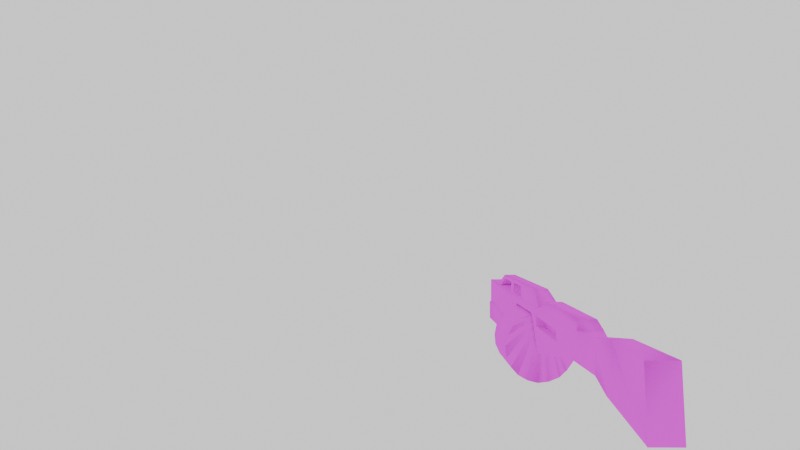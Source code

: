 # Source: qcde_q2_sg.blend  (saved by Blender 3.4.6; exported with 4.5.12 LTS)
import bpy
from mathutils import Matrix  # noqa: F401  (used for matrix-valued properties, if any)

bpy.ops.wm.read_factory_settings(use_empty=True)
scene = bpy.context.scene
scene.name = 'Scene'

# ---- collections
col_collection = bpy.data.collections.new('Collection'); scene.collection.children.link(col_collection)

# ---- images (referenced by path relative to the original .blend; pixels are not part of the script)
import os
ASSET_DIR = os.environ.get("B2B_ASSET_DIR", "")  # directory of the original .blend (textures are referenced by path, not embedded)
HERE = os.path.dirname(os.path.abspath(__file__))  # packed textures are extracted next to this script under _unpacked/

def load_image(name, relpath, width, height, colorspace="sRGB"):
    """Load a texture the original file referenced (path relative to the .blend, or extracted next to this script)."""
    p = next((c for c in (os.path.join(HERE, relpath), os.path.join(ASSET_DIR, relpath)) if relpath and os.path.exists(c)), "")
    if p:
        img = bpy.data.images.load(p, check_existing=True)
        img.name = name
    else:  # same state as the original file: an image datablock whose file is absent (Cycles renders it pink)
        img = bpy.data.images.new(name, width, height)
        img.source = "FILE"
        img.filepath = "//" + (relpath or name)
    img.colorspace_settings.name = colorspace
    return img
img_skin_png_003 = load_image('skin.png.003', 'skin.png', 1024, 1024, 'sRGB')

# ---- materials (node trees are filled in below, after node groups)
mat_skin_002 = bpy.data.materials.new('skin.002')
mat_skin_002.use_transparent_shadow = False
mat_skin_002.roughness = 1.0

# ---- material node trees
mat_skin_002.use_nodes = True; mat_skin_002.node_tree.nodes.clear()
_N = mat_skin_002.node_tree.nodes; _L = mat_skin_002.node_tree.links
n0 = _N.new('ShaderNodeBsdfPrincipled'); n0.name = 'Principled BSDF'; n0.location = (0, 300)
n0.distribution = 'GGX'
n0.subsurface_method = 'RANDOM_WALK_SKIN'
n0.inputs[2].default_value = 1.0
n0.inputs[3].default_value = 1.45
n0.inputs[13].default_value = 0.0
n0.inputs[27].default_value = (0.0, 0.0, 0.0, 1.0)
n0.inputs[28].default_value = 1.0
n1 = _N.new('ShaderNodeOutputMaterial'); n1.name = 'Material Output'; n1.location = (280, 300)
n2 = _N.new('ShaderNodeTexImage'); n2.name = 'Image Texture'; n2.location = (-480, 300)
n2.image = img_skin_png_003
_L.new(n2.outputs[0], n0.inputs[0])
_L.new(n0.outputs[0], n1.inputs[0])
n1.is_active_output = True

# ---- world
world_world = bpy.data.worlds.new('World'); scene.world = world_world
world_world.use_nodes = True; world_world.node_tree.nodes.clear()
_N = world_world.node_tree.nodes; _L = world_world.node_tree.links
n0 = _N.new('ShaderNodeOutputWorld'); n0.name = 'World Output'; n0.location = (300, 300)
n1 = _N.new('ShaderNodeBackground'); n1.name = 'Background'; n1.location = (10, 300)
n1.inputs[0].default_value = (1.0, 1.0, 1.0, 1.0)
_L.new(n1.outputs[0], n0.inputs[0])
n0.is_active_output = True
world_world.color = (0.05088, 0.05088, 0.05088)
world_world.use_sun_shadow = False
world_world.sun_shadow_jitter_overblur = 0.0

# ---- cameras
cam_camera_001 = bpy.data.cameras.new('Camera.001')
cam_camera_001.lens = 12.0

# ---- meshes
me_group_041 = bpy.data.meshes.new('Group.041')
me_group_041.from_pydata([(1.017, 1.664, 3.696), (-0.1473, -1.594, 3.814), (-0.2229, 1.682, 3.823), (2.089, 1.7, 3.251), (1.038, -1.574, 3.679), (2.058, -1.61, 3.249), (2.997, 1.668, 2.451), (3.017, -1.571, 2.434), (3.574, 1.704, 1.393), (3.599, -1.644, 1.399), (3.831, 1.615, 0.2395), (3.851, -1.623, 0.2227), (3.728, -1.679, -0.9968), (3.703, 1.669, -1.002), (3.205, 1.573, -2.088), (3.225, -1.665, -2.105), (2.436, 1.605, -2.952), (2.456, -1.633, -2.969), (1.349, 1.583, -3.557), (1.424, -1.693, -3.566), (0.212, 1.55, -3.851), (0.2321, -1.688, -3.868), (0.2168, -1.691, -3.87), (0.2348, 1.547, -3.851), (-1.002, -1.696, -3.708), (-0.9281, 1.58, -3.69), (-2.096, -1.636, -3.234), (-2.078, 1.602, -3.215), (-2.96, -1.668, -2.465), (-2.942, 1.57, -2.446), (-3.562, 1.666, -1.425), (-3.587, -1.682, -1.422), (-3.851, -1.626, -0.2252), (-3.833, 1.612, -0.2062), (-3.736, -1.647, 0.9719), (-3.711, 1.701, 0.9693), (-3.278, -1.574, 2.068), (-3.26, 1.665, 2.087), (-2.42, -1.613, 2.988), (-1.456, -1.577, 3.533), (-2.451, 1.697, 2.986), (-0.2207, 1.679, 3.822), (-0.2947, -1.597, 3.804), (-1.438, 1.661, 3.552)], [], [(1, 0, 2), (1, 4, 0), (0, 3, 2), (4, 3, 0), (5, 4, 1), (4, 5, 3), (5, 6, 3), (5, 7, 6), (7, 5, 1), (7, 8, 6), (7, 9, 8), (9, 7, 1), (9, 10, 8), (9, 11, 10), (11, 9, 1), (12, 11, 1), (11, 12, 13), (11, 13, 10), (12, 14, 13), (13, 14, 2), (10, 13, 2), (14, 16, 2), (12, 15, 14), (15, 16, 14), (15, 17, 16), (17, 18, 16), (16, 18, 2), (17, 19, 18), (18, 20, 2), (19, 20, 18), (19, 21, 20), (2, 20, 21), (21, 1, 2), (21, 19, 1), (19, 17, 1), (17, 15, 1), (15, 12, 1), (8, 10, 2), (6, 8, 2), (3, 6, 2), (37, 41, 35), (40, 41, 37), (35, 41, 33), (28, 42, 31), (26, 42, 28), (32, 30, 31), (31, 42, 32), (32, 42, 34), (24, 42, 26), (34, 33, 32), (34, 35, 33), (22, 42, 24), (34, 42, 36), (36, 35, 34), (22, 41, 42), (41, 22, 23), (36, 42, 38), (36, 37, 35), (38, 37, 36), (28, 27, 26), (26, 27, 25), (28, 29, 27), (38, 40, 37), (39, 40, 38), (38, 42, 39), (39, 43, 40), (31, 29, 28), (43, 41, 40), (29, 41, 27), (42, 43, 39), (42, 41, 43), (33, 41, 30), (24, 25, 23), (24, 23, 22), (25, 41, 23), (26, 25, 24), (27, 41, 25), (30, 41, 29), (31, 30, 29), (32, 33, 30)])
_uv = me_group_041.uv_layers.new(name='UVMap')
_uv.uv.foreach_set('vector', [0.3561, 0.5889, 0.4015, 0.5556, 0.4242, 0.5889, 0.3561, 0.5889, 0.3333, 0.5611, 0.4015, 0.5556, 0.4015, 0.5556, 0.3826, 0.5167, 0.4242, 0.5889, 0.3333, 0.5611, 0.3826, 0.5167, 0.4015, 0.5556, 0.8144, 0.5167, 0.8333, 0.5611, 0.8561, 0.5889, 0.3333, 0.5611, 0.3144, 0.5167, 0.3826, 0.5167, 0.3144, 0.5167, 0.375, 0.4667, 0.3826, 0.5167, 0.3144, 0.5167, 0.3068, 0.4667, 0.375, 0.4667, 0.8068, 0.4667, 0.8144, 0.5167, 0.8561, 0.5889, 0.3068, 0.4667, 0.375, 0.4111, 0.375, 0.4667, 0.3068, 0.4667, 0.3068, 0.4111, 0.375, 0.4111, 0.8068, 0.4111, 0.8068, 0.4667, 0.8561, 0.5889, 0.3068, 0.4111, 0.3826, 0.3611, 0.375, 0.4111, 0.3068, 0.4111, 0.3144, 0.3611, 0.3826, 0.3611, 0.8144, 0.3611, 0.8068, 0.4111, 0.8561, 0.5889, 0.8258, 0.3167, 0.8144, 0.3611, 0.8561, 0.5889, 0.3144, 0.3611, 0.3258, 0.3167, 0.3939, 0.3167, 0.3144, 0.3611, 0.3939, 0.3167, 0.3826, 0.3611, 0.3258, 0.3167, 0.4167, 0.2833, 0.3939, 0.3167, 0.3939, 0.3167, 0.4167, 0.2833, 0.4242, 0.5889, 0.3826, 0.3611, 0.3939, 0.3167, 0.4242, 0.5889, 0.4167, 0.2833, 0.4394, 0.2667, 0.4242, 0.5889, 0.3258, 0.3167, 0.3485, 0.2833, 0.4167, 0.2833, 0.3485, 0.2833, 0.4394, 0.2667, 0.4167, 0.2833, 0.3485, 0.2833, 0.3712, 0.2667, 0.4394, 0.2667, 0.3712, 0.2667, 0.4659, 0.2667, 0.4394, 0.2667, 0.4394, 0.2667, 0.4659, 0.2667, 0.4242, 0.5889, 0.3712, 0.2667, 0.3977, 0.2667, 0.4659, 0.2667, 0.4659, 0.2667, 0.4924, 0.2778, 0.4242, 0.5889, 0.8977, 0.2667, 0.9924, 0.2778, 0.9659, 0.2667, 0.8977, 0.2667, 0.9242, 0.2778, 0.9924, 0.2778, 0.9242, 0.5889, 0.9924, 0.2778, 0.9242, 0.2778, 0.9242, 0.2778, 0.8561, 0.5889, 0.9242, 0.5889, 0.9242, 0.2778, 0.8977, 0.2667, 0.8561, 0.5889, 0.8977, 0.2667, 0.8712, 0.2667, 0.8561, 0.5889, 0.8712, 0.2667, 0.8485, 0.2833, 0.8561, 0.5889, 0.8485, 0.2833, 0.8258, 0.3167, 0.8561, 0.5889, 0.375, 0.4111, 0.3826, 0.3611, 0.4242, 0.5889, 0.375, 0.4667, 0.375, 0.4111, 0.4242, 0.5889, 0.3826, 0.5167, 0.375, 0.4667, 0.4242, 0.5889, 0.375, 0.4667, 0.4242, 0.5889, 0.375, 0.4111, 0.3826, 0.5167, 0.4242, 0.5889, 0.375, 0.4667, 0.375, 0.4111, 0.4242, 0.5889, 0.3826, 0.3611, 0.8485, 0.2833, 0.8561, 0.5889, 0.8258, 0.3167, 0.8712, 0.2667, 0.8561, 0.5889, 0.8485, 0.2833, 0.3144, 0.3611, 0.3939, 0.3167, 0.3258, 0.3167, 0.8258, 0.3167, 0.8561, 0.5889, 0.8144, 0.3611, 0.8144, 0.3611, 0.8561, 0.5889, 0.8068, 0.4111, 0.8977, 0.2667, 0.8561, 0.5889, 0.8712, 0.2667, 0.3068, 0.4111, 0.3826, 0.3611, 0.3144, 0.3611, 0.3068, 0.4111, 0.375, 0.4111, 0.3826, 0.3611, 0.9242, 0.2778, 0.8561, 0.5889, 0.8977, 0.2667, 0.8068, 0.4111, 0.8561, 0.5889, 0.8068, 0.4667, 0.3068, 0.4667, 0.375, 0.4111, 0.3068, 0.4111, 0.9242, 0.2778, 0.9242, 0.5889, 0.8561, 0.5889, 0.9242, 0.5889, 0.9242, 0.2778, 0.9924, 0.2778, 0.8068, 0.4667, 0.8561, 0.5889, 0.8144, 0.5167, 0.3068, 0.4667, 0.375, 0.4667, 0.375, 0.4111, 0.3144, 0.5167, 0.375, 0.4667, 0.3068, 0.4667, 0.3485, 0.2833, 0.4394, 0.2667, 0.3712, 0.2667, 0.3712, 0.2667, 0.4394, 0.2667, 0.4659, 0.2667, 0.3485, 0.2833, 0.4167, 0.2833, 0.4394, 0.2667, 0.3144, 0.5167, 0.3826, 0.5167, 0.375, 0.4667, 0.3333, 0.5611, 0.3826, 0.5167, 0.3144, 0.5167, 0.8144, 0.5167, 0.8561, 0.5889, 0.8333, 0.5611, 0.3333, 0.5611, 0.4015, 0.5556, 0.3826, 0.5167, 0.3258, 0.3167, 0.4167, 0.2833, 0.3485, 0.2833, 0.4015, 0.5556, 0.4242, 0.5889, 0.3826, 0.5167, 0.4167, 0.2833, 0.4242, 0.5889, 0.4394, 0.2667, 0.3561, 0.5889, 0.4015, 0.5556, 0.3333, 0.5611, 0.3561, 0.5889, 0.4242, 0.5889, 0.4015, 0.5556, 0.3826, 0.3611, 0.4242, 0.5889, 0.3939, 0.3167, 0.8977, 0.2667, 0.9659, 0.2667, 0.9924, 0.2778, 0.8977, 0.2667, 0.9924, 0.2778, 0.9242, 0.2778, 0.4659, 0.2667, 0.4242, 0.5889, 0.4924, 0.2778, 0.3712, 0.2667, 0.4659, 0.2667, 0.3977, 0.2667, 0.4394, 0.2667, 0.4242, 0.5889, 0.4659, 0.2667, 0.3939, 0.3167, 0.4242, 0.5889, 0.4167, 0.2833, 0.3258, 0.3167, 0.3939, 0.3167, 0.4167, 0.2833, 0.3144, 0.3611, 0.3826, 0.3611, 0.3939, 0.3167])
me_group_041.materials.append(mat_skin_002)
me_group_041.update()
me_group_041.normals_split_custom_set([tuple(v) for v in zip(*[iter([0.08146, -0.8611, 0.5018, 0.1917, 0.2994, 0.9347, 0.06381, 0.9225, 0.3806, 0.08159, -0.8611, 0.5018, 0.2792, -0.302, 0.9115, 0.1917, 0.2994, 0.9347, 0.1918, 0.2994, 0.9347, 0.3967, 0.5445, 0.739, 0.005822, 0.994, 0.1089, 0.2792, -0.302, 0.9115, 0.4485, 0.2991, 0.8422, 0.1917, 0.2994, 0.9347, 0.4687, -0.5476, 0.6932, 0.2792, -0.302, 0.9115, 0.02774, -0.9704, 0.24, 0.2792, -0.302, 0.9115, 0.5282, -0.3035, 0.7931, 0.4485, 0.2991, 0.8422, 0.5281, -0.3035, 0.7931, 0.6979, 0.314, 0.6437, 0.4485, 0.2991, 0.8422, 0.5281, -0.3035, 0.7931, 0.7626, -0.3064, 0.5697, 0.6979, 0.314, 0.6437, 0.01144, -0.9999, 0.009057, 0.004296, -0.999, 0.04419, -0.1058, -0.9942, 0.02015, 0.7626, -0.3064, 0.5697, 0.8647, 0.3194, 0.3877, 0.6979, 0.314, 0.6436, 0.7626, -0.3064, 0.5697, 0.8984, -0.3042, 0.3168, 0.8647, 0.3194, 0.3877, 0.7903, -0.5476, 0.275, 0.6756, -0.5527, 0.488, 0.02774, -0.9704, 0.2399, 0.8983, -0.3042, 0.3169, 0.9409, 0.3191, 0.1138, 0.8647, 0.3195, 0.3876, 0.8984, -0.3042, 0.3169, 0.9504, -0.3106, 0.01567, 0.9409, 0.3191, 0.1138, 0.001412, -1.0, 0.009686, 0.01112, -0.9992, 0.03767, -0.1058, -0.9942, 0.02014, 0.4493, -0.893, -0.02689, 0.8322, -0.5545, 0.007305, 0.02776, -0.9704, 0.2399, 0.9504, -0.3106, 0.01566, 0.9071, -0.3116, -0.2831, 0.9292, 0.3208, -0.1834, 0.9504, -0.3106, 0.01569, 0.9292, 0.3208, -0.1834, 0.9409, 0.3191, 0.1138, 0.9494, 0.007081, -0.3139, 0.8216, 0.3221, -0.4704, 0.9292, 0.3208, -0.1834, -0.008422, 0.9999, -0.009578, -0.01464, 0.9995, -0.0269, -0.2231, 0.9747, -0.01281, 0.8225, 0.5637, 0.07605, 0.8064, 0.5636, -0.1789, 0.005819, 0.994, 0.1089, 0.7063, 0.5615, -0.431, 0.5559, 0.5604, -0.6139, -0.005526, 1.0, -0.001336, 0.9494, 0.007071, -0.3139, 0.8097, 0.008059, -0.5868, 0.8216, 0.3221, -0.4704, 0.8097, 0.008072, -0.5867, 0.6393, 0.3242, -0.6973, 0.8216, 0.3221, -0.4704, 0.8097, 0.008065, -0.5867, 0.5847, 0.009994, -0.8112, 0.6393, 0.3242, -0.6973, 0.5846, 0.01002, -0.8112, 0.4153, 0.01013, -0.9096, 0.6393, 0.3242, -0.6973, 0.01336, 0.9999, -0.00609, 0.2515, 0.7109, -0.6568, -0.005536, 1.0, -0.001339, 0.5847, 0.01002, -0.8112, 0.3347, 0.009799, -0.9423, 0.3321, 0.5612, -0.7582, 0.2514, 0.7109, -0.6568, -0.228, 0.4363, -0.8704, -0.1161, 0.9932, -0.007598, 0.3347, 0.009799, -0.9423, 0.2091, 0.4503, -0.8681, 0.3321, 0.5611, -0.7582, 0.3347, 0.009811, -0.9423, 0.2452, 0.006556, -0.9695, 0.209, 0.4503, -0.8681, -0.4807, 0.8737, -0.07546, -0.7162, 0.6959, -0.0525, -0.9985, -0.01441, -0.05276, -0.8889, -0.4563, -0.04155, -0.2176, -0.9756, -0.02909, -0.7326, 0.675, -0.08748, -0.7008, -0.7128, -0.0259, 0.01868, -0.9997, 0.0173, -0.1058, -0.9942, 0.02012, 0.01866, -0.9997, 0.0173, 0.005379, -1.0, 0.007804, 0.02775, -0.9704, 0.24, 0.005329, -1.0, 0.007787, -0.02882, -0.9996, -0.004423, -0.1058, -0.9942, 0.02012, -0.02884, -0.9996, -0.004437, 0.003502, -0.9998, 0.02048, -0.1058, -0.9942, 0.02013, -0.01981, 0.9996, -0.02171, -0.00712, 0.9996, -0.02674, -0.2231, 0.9747, -0.01281, 0.6152, 0.5606, 0.5544, 0.758, 0.5671, 0.3222, 0.005826, 0.994, 0.1089, 0.002108, 0.9992, 0.04073, -8.955e-05, 0.9999, -0.01052, -0.1161, 0.9932, -0.007597, -0.5559, 0.558, 0.6161, 0.0325, 0.9989, 0.03345, 0.4081, 0.6431, -0.648, -0.05127, 0.9986, 0.009899, 0.1409, 0.9889, -0.04673, 0.08022, 0.9909, -0.1081, -0.007922, 0.9971, -0.07505, 0.1751, 0.9825, 0.06325, 0.16, 0.9829, -0.09135, 0.01928, -0.9998, -0.001762, 0.004626, -0.9965, 0.08361, -0.006231, -0.9998, -0.0171, 0.06195, -0.9977, 0.02796, 0.001179, -0.9978, 0.06662, 0.03056, -0.9995, -0.007393, -0.9917, 0.02907, 0.1251, -0.9148, 0.3319, -0.2302, -0.8419, -0.1985, -0.5018, 0.3159, -0.9252, -0.2102, 0.16, -0.9843, 0.0741, -0.6723, -0.5368, 0.5097, 0.07471, -0.9969, -0.02402, 0.08503, -0.9951, 0.0506, -0.04151, -0.9991, -0.01294, -0.0571, -0.9983, -0.006639, 0.03729, -0.975, 0.2191, -0.03005, -0.998, 0.05576, -0.9075, -0.009604, 0.42, -0.9417, 0.3298, 0.06596, -0.9581, -0.1721, -0.2291, -0.941, -0.3246, 0.09542, -0.8936, 0.221, 0.3908, -0.9739, -0.03632, -0.224, -0.08751, -0.7265, -0.6816, -0.09104, -0.9952, 0.03488, 0.002143, -0.9999, -0.01348, 0.3105, -0.6941, -0.6494, 0.07634, -0.996, 0.046, -0.477, -0.5418, 0.6921, -0.7391, 0.01746, 0.6733, -0.8806, 0.3298, 0.3403, -0.9811, -0.1747, 0.08362, 0.9188, 0.3772, -0.1165, 0.68, 0.2109, 0.7023, 0.1762, 0.02076, 0.9841, 0.4543, -0.8198, 0.3487, 0.9987, -0.005838, 0.05007, 0.7543, -0.0003434, -0.6566, 0.1079, -0.9839, -0.1425, 0.1624, -0.9824, -0.09226, -0.05742, -0.9983, 0.01099, -0.8831, -0.3337, 0.3299, -0.7346, 0.2215, 0.6413, -0.9982, -0.02533, 0.05354, -0.4717, -0.007335, 0.8817, -0.6894, 0.3344, 0.6426, -0.8932, -0.1998, 0.4027, -0.6852, -0.08724, -0.7232, -0.6143, 0.338, -0.7131, -0.6474, -0.2093, -0.7328, -0.2776, -0.0329, -0.9601, -0.6403, 0.2334, -0.7318, -0.3502, 0.07957, -0.9333, -0.5914, -0.02536, -0.806, -0.8557, 0.1937, -0.4799, -0.3807, 0.001401, -0.9247, -0.7105, -0.3296, 0.6218, -0.4907, 0.2242, 0.842, -0.9234, -0.03586, 0.3821, -0.1951, 0.01272, 0.9807, -0.4854, 0.3105, 0.8173, -0.7151, -0.1949, 0.6714, 0.04843, -0.7874, -0.6146, -0.01457, -0.9947, 0.102, -0.3052, -0.3013, 0.9034, -0.455, -0.3156, 0.8327, -0.1875, 0.1674, 0.9679, -0.7379, -0.005284, 0.6749, -0.8716, -0.09173, -0.4816, -0.7946, 0.3336, -0.5072, -0.8398, -0.1926, -0.5076, -0.3751, 0.3001, 0.8771, -0.04364, 0.9803, 0.1928, 0.1348, 0.7674, -0.6269, -0.8074, 0.5563, 0.1967, -0.07193, 0.9971, 0.02626, 0.7328, 0.6068, -0.3078, 0.6676, 0.2972, 0.6826, -0.2361, 0.3103, 0.9208, -0.5071, -0.1714, 0.8447, 0.1834, -0.8076, 0.5606, 0.8173, -0.03338, 0.5752, -0.5123, -0.01662, 0.8587, -0.705, 0.5554, 0.441, 0.00907, 0.9962, 0.08665, 0.5717, 0.6447, -0.5074, -0.05475, -0.02368, -0.9982, -0.6538, 0.1662, -0.7381, 0.2877, -0.1488, -0.9461, -0.1607, -0.08203, -0.9836, 0.03306, 0.4237, -0.9052, -0.1314, 0.006556, -0.9913, -0.6776, 0.7341, -0.04513, -0.0631, 0.998, 0.008913, 0.8158, 0.4305, -0.3861, -0.4363, -0.07595, -0.8966, -0.2127, 0.5548, -0.8043, -0.399, -0.1677, -0.9015, 0.002805, 0.9993, -0.03857, 0.02427, 0.9997, -0.003996, 0.6882, 0.7073, -0.1616, 0.008539, 0.9961, -0.08824, 0.0385, 0.9931, 0.1109, 0.1246, 0.9921, -0.01742, -0.7955, -0.03204, -0.6051, -0.9409, 0.2522, -0.2261, -0.6401, -0.05103, -0.7666, -0.9225, -0.33, -0.2003, -0.973, 0.2003, 0.1146, -0.8523, -0.008076, -0.523])] * 3)])
me_group_003 = bpy.data.meshes.new('Group.003')
me_group_003.from_pydata([(0.4691, 0.9285, 3.119), (-0.9341, 0.9257, 3.129), (-1.34, 2.447, 1.589), (0.8733, 2.431, 1.579), (0.5264, -7.325, 3.14), (0.6103, -4.138, 2.736), (0.5888, -2.238, 2.718), (0.8693, -1.574, 1.533), (-1.032, -2.199, 2.72), (-1.062, -4.171, 2.753), (-1.344, -1.557, 1.544), (-0.8768, -7.328, 3.15), (-1.291, -4.248, 1.6), (-1.318, -3.566, 1.584), (-1.035, -4.865, 2.71), (0.8955, -3.583, 1.574), (0.9228, -4.265, 1.59), (0.6372, -4.832, 2.692), (0.6633, -6.841, 2.733), (-1.008, -6.874, 2.75), (0.9008, -7.807, 1.573), (-1.257, -7.828, 1.591), (0.9324, -8.611, 1.552), (-1.277, -8.704, 1.585), (-1.349, 1.891, -0.5762), (-1.389, 1.927, 0.5254), (-1.348, 0.9034, 0.5492), (-1.41, 8.255, 1.513), (-1.011, 8.037, 2.355), (-0.987, 3.375, 2.445), (-1.367, 5.456, 0.4825), (-1.384, 5.447, -0.6855), (-1.34, 2.447, 1.589), (0.2096, 0.8976, -3.77), (0.8656, 0.8868, 0.5387), (0.4478, 8.002, 2.353), (0.8041, 8.239, 1.502), (0.4718, 3.34, 2.443), (0.8177, 2.469, 1.571), (0.8462, 5.44, 0.472), (0.8247, 1.91, 0.5149), (0.8302, 5.442, -0.6369), (0.8087, 1.913, -0.594), (0.1724, 6.701, -1.629), (0.4729, 11.39, 2.156), (0.8459, 14.23, 2.128), (0.8209, 14.44, -2.781), (0.4839, 10.94, -2.065), (0.2723, 9.383, 1.457), (0.2782, 9.558, -1.412), (-0.8564, 9.586, -1.41), (-1.026, 10.91, -2.048), (-1.368, 14.24, 2.139), (-1.393, 14.46, -2.77), (-1.037, 11.35, 2.173), (-0.8067, 9.373, 1.466), (-0.6248, 1.726, 0.5616), (-0.6971, 1.742, -0.6729), (-0.6935, 5.734, -0.687), (-0.6767, 5.756, 0.5402), (0.07811, 5.775, 0.5317), (0.02358, 1.71, 0.5607), (0.006846, 1.688, -0.6664), (0.06138, 5.753, -0.6954), (-1.34, 2.447, 1.589), (0.9951, -11.52, 1.653), (-1.219, -11.5, 1.664), (-1.314, -2.676, 0.5403), (-1.348, 0.9034, 0.5492), (0.8656, 0.8868, 0.5387), (0.8177, 2.469, 1.571), (0.8992, -2.693, 0.5298), (0.8407, -2.769, -3.765), (1.003, -11.55, -1.666), (0.9789, -11.28, -2.583), (0.973, -10.19, -3.731)], [], [(2, 1, 0), (1, 4, 0), (2, 0, 3), (6, 3, 0), (0, 4, 5), (0, 5, 6), (3, 6, 7), (10, 7, 6), (6, 8, 10), (8, 6, 9), (9, 6, 5), (10, 2, 3), (10, 3, 7), (8, 2, 10), (5, 15, 9), (14, 11, 9), (9, 11, 8), (13, 12, 9), (12, 14, 9), (9, 15, 13), (15, 17, 16), (12, 15, 16), (5, 17, 15), (15, 12, 13), (17, 14, 12), (14, 17, 18), (4, 18, 17), (17, 5, 4), (17, 12, 16), (18, 19, 14), (19, 18, 21), (4, 22, 18), (20, 18, 22), (21, 18, 20), (11, 22, 4), (11, 23, 22), (20, 22, 23), (21, 23, 11), (21, 20, 23), (19, 21, 11), (11, 14, 19), (1, 11, 4), (11, 1, 8), (8, 1, 2), (26, 25, 24), (29, 28, 27), (27, 31, 30), (27, 30, 32), (30, 25, 32), (32, 29, 27), (32, 25, 26), (26, 24, 33), (26, 33, 34), (27, 28, 35), (27, 35, 36), (28, 29, 37), (28, 37, 35), (29, 32, 38), (29, 38, 37), (25, 30, 39), (25, 39, 40), (30, 31, 41), (30, 41, 39), (31, 24, 42), (31, 42, 41), (24, 25, 40), (24, 40, 42), (42, 40, 34), (36, 35, 37), (41, 43, 36), (39, 41, 36), (36, 37, 38), (38, 39, 36), (38, 40, 39), (34, 40, 38), (31, 43, 33), (33, 24, 31), (43, 41, 33), (41, 42, 33), (42, 34, 33), (43, 31, 27), (38, 32, 34), (34, 32, 26), (46, 45, 44), (47, 46, 44), (44, 48, 47), (49, 47, 48), (43, 49, 48), (43, 48, 36), (50, 49, 43), (51, 47, 49), (50, 51, 49), (52, 45, 46), (53, 52, 46), (54, 44, 45), (52, 54, 45), (55, 48, 44), (54, 55, 44), (27, 36, 48), (55, 27, 48), (54, 52, 53), (51, 55, 54), (51, 54, 53), (55, 51, 50), (55, 50, 43), (27, 55, 43), (53, 46, 47), (47, 51, 53), (58, 57, 56), (57, 61, 56), (58, 56, 59), (56, 60, 59), (56, 61, 60), (57, 62, 61), (63, 61, 62), (63, 60, 61), (58, 63, 62), (59, 60, 63), (59, 63, 58), (58, 62, 57), (64, 66, 65), (64, 65, 70), (67, 66, 64), (64, 68, 67), (69, 68, 64), (64, 70, 69), (71, 69, 70), (70, 65, 71), (67, 71, 72), (72, 71, 73), (67, 69, 71), (71, 65, 73), (66, 73, 65), (74, 73, 66), (73, 74, 72), (67, 75, 74), (74, 75, 72), (74, 66, 67), (67, 72, 75), (67, 68, 69)])
_uv = me_group_003.uv_layers.new(name='UVMap')
_uv.uv.foreach_set('vector', [0.2879, 0.3056, 0.2311, 0.3556, 0.2045, 0.3278, 0.2311, 0.3556, 0.03409, 0.3278, 0.2045, 0.3278, 0.2879, 0.3056, 0.2045, 0.3278, 0.2462, 0.2556, 0.1402, 0.3111, 0.2462, 0.2556, 0.2045, 0.3278, 0.2045, 0.3278, 0.03409, 0.3278, 0.1023, 0.3111, 0.2045, 0.3278, 0.1023, 0.3111, 0.1402, 0.3111, 0.2462, 0.2556, 0.1402, 0.3111, 0.1629, 0.2556, 0.7045, 0.3056, 0.6629, 0.2556, 0.6402, 0.3111, 0.6402, 0.3111, 0.6742, 0.3444, 0.7045, 0.3056, 0.6742, 0.3444, 0.6402, 0.3111, 0.6326, 0.3444, 0.6326, 0.3444, 0.6402, 0.3111, 0.6023, 0.3111, 0.7045, 0.3056, 0.7879, 0.3056, 0.7462, 0.2556, 0.7045, 0.3056, 0.7462, 0.2556, 0.6629, 0.2556, 0.6742, 0.3444, 0.7879, 0.3056, 0.7045, 0.3056, 0.1023, 0.3111, 0.1212, 0.2611, 0.1326, 0.3444, 0.6212, 0.3444, 0.5606, 0.3611, 0.6326, 0.3444, 0.6326, 0.3444, 0.5606, 0.3611, 0.6742, 0.3444, 0.6629, 0.3056, 0.6477, 0.3056, 0.6326, 0.3444, 0.6477, 0.3056, 0.6212, 0.3444, 0.6326, 0.3444, 0.1326, 0.3444, 0.1212, 0.2611, 0.1629, 0.3056, 0.1212, 0.2611, 0.08712, 0.3111, 0.1061, 0.2611, 0.6477, 0.3056, 0.6212, 0.2611, 0.6061, 0.2611, 0.1023, 0.3111, 0.08712, 0.3111, 0.1212, 0.2611, 0.6212, 0.2611, 0.6477, 0.3056, 0.6629, 0.3056, 0.5871, 0.3111, 0.6212, 0.3444, 0.6477, 0.3056, 0.6212, 0.3444, 0.5871, 0.3111, 0.5455, 0.3111, 0.03409, 0.3278, 0.04546, 0.3111, 0.08712, 0.3111, 0.08712, 0.3111, 0.1023, 0.3111, 0.03409, 0.3278, 0.5871, 0.3111, 0.6477, 0.3056, 0.6061, 0.2611, 0.5455, 0.3111, 0.5758, 0.3444, 0.6212, 0.3444, 0.07576, 0.3444, 0.04546, 0.3111, 0.07576, 0.3111, 0.03409, 0.3278, 0.01515, 0.2611, 0.04546, 0.3111, 0.0303, 0.2611, 0.04546, 0.3111, 0.01515, 0.2611, 0.07576, 0.3111, 0.04546, 0.3111, 0.0303, 0.2611, 0.5606, 0.3611, 0.5152, 0.2611, 0.5341, 0.3278, 0.5606, 0.3611, 0.5568, 0.3111, 0.5152, 0.2611, 0.5303, 0.2611, 0.5152, 0.2611, 0.5568, 0.3111, 0.5758, 0.3111, 0.5568, 0.3111, 0.5606, 0.3611, 0.5758, 0.3111, 0.5303, 0.2611, 0.5568, 0.3111, 0.5758, 0.3444, 0.5758, 0.3111, 0.5606, 0.3611, 0.5606, 0.3611, 0.6212, 0.3444, 0.5758, 0.3444, 0.2311, 0.3556, 0.06061, 0.3611, 0.03409, 0.3278, 0.5606, 0.3611, 0.7311, 0.3556, 0.6742, 0.3444, 0.6742, 0.3444, 0.7311, 0.3556, 0.7879, 0.3056, 0.5568, 0.9056, 0.5758, 0.9056, 0.5871, 0.8611, 0.5795, 0.9667, 0.678, 0.9667, 0.697, 0.9389, 0.697, 0.9389, 0.6629, 0.8556, 0.6515, 0.9, 0.697, 0.9389, 0.6515, 0.9, 0.5758, 0.9444, 0.6515, 0.9, 0.5758, 0.9056, 0.5758, 0.9444, 0.5758, 0.9444, 0.5795, 0.9667, 0.697, 0.9389, 0.5758, 0.9444, 0.5758, 0.9056, 0.5568, 0.9056, 0.5568, 0.9056, 0.5871, 0.8611, 0.5682, 0.7, 0.5568, 0.9056, 0.5682, 0.7, 0.5114, 0.8556, 0.197, 0.9389, 0.178, 0.9667, 0.1477, 0.9333, 0.197, 0.9389, 0.1477, 0.9333, 0.1553, 0.8889, 0.178, 0.9667, 0.07954, 0.9667, 0.04924, 0.9389, 0.178, 0.9667, 0.04924, 0.9389, 0.1477, 0.9333, 0.5795, 0.9667, 0.5758, 0.9444, 0.5341, 0.8944, 0.5795, 0.9667, 0.5341, 0.8944, 0.5492, 0.9389, 0.5758, 0.9056, 0.6515, 0.9, 0.6061, 0.85, 0.5758, 0.9056, 0.6061, 0.85, 0.5341, 0.8556, 0.6515, 0.9, 0.6629, 0.8556, 0.6174, 0.8056, 0.6515, 0.9, 0.6174, 0.8056, 0.6061, 0.85, 0.1629, 0.8556, 0.08712, 0.8611, 0.04546, 0.8111, 0.1629, 0.8556, 0.04546, 0.8111, 0.1174, 0.8056, 0.08712, 0.8611, 0.07576, 0.9056, 0.03409, 0.8556, 0.08712, 0.8611, 0.03409, 0.8556, 0.04546, 0.8111, 0.04546, 0.8111, 0.03409, 0.8556, 0.01136, 0.8556, 0.1553, 0.8889, 0.1477, 0.9333, 0.04924, 0.9389, 0.1174, 0.8056, 0.1667, 0.7833, 0.1553, 0.8889, 0.1061, 0.85, 0.1174, 0.8056, 0.1553, 0.8889, 0.1553, 0.8889, 0.04924, 0.9389, 0.03409, 0.8944, 0.03409, 0.8944, 0.1061, 0.85, 0.1553, 0.8889, 0.03409, 0.8944, 0.03409, 0.8556, 0.1061, 0.85, 0.01136, 0.8556, 0.03409, 0.8556, 0.03409, 0.8944, 0.6629, 0.8556, 0.6667, 0.7833, 0.5682, 0.7, 0.5682, 0.7, 0.5871, 0.8611, 0.6629, 0.8556, 0.1667, 0.7833, 0.1174, 0.8056, 0.06818, 0.7, 0.1174, 0.8056, 0.04546, 0.8111, 0.06818, 0.7, 0.04546, 0.8111, 0.01136, 0.8556, 0.06818, 0.7, 0.6667, 0.7833, 0.6629, 0.8556, 0.697, 0.9389, 0.5341, 0.8944, 0.5758, 0.9444, 0.5114, 0.8556, 0.5114, 0.8556, 0.5758, 0.9444, 0.5568, 0.9056, 0.3295, 0.7222, 0.2727, 0.9111, 0.2197, 0.9222, 0.2538, 0.7556, 0.3295, 0.7222, 0.2197, 0.9222, 0.2197, 0.9222, 0.1894, 0.9, 0.2538, 0.7556, 0.2235, 0.7889, 0.2538, 0.7556, 0.1894, 0.9, 0.1667, 0.7833, 0.2235, 0.7889, 0.1894, 0.9, 0.1667, 0.7833, 0.1894, 0.9, 0.1553, 0.8889, 0.7462, 0.8111, 0.7235, 0.7889, 0.6667, 0.7833, 0.7841, 0.7889, 0.7538, 0.7556, 0.7235, 0.7889, 0.7462, 0.8111, 0.7841, 0.7889, 0.7235, 0.7889, 0.3144, 0.9611, 0.2727, 0.9111, 0.3295, 0.7222, 0.3712, 0.7722, 0.3144, 0.9611, 0.3295, 0.7222, 0.25, 0.9556, 0.2197, 0.9222, 0.2727, 0.9111, 0.3144, 0.9611, 0.25, 0.9556, 0.2727, 0.9111, 0.2083, 0.9278, 0.1894, 0.9, 0.2197, 0.9222, 0.25, 0.9556, 0.2083, 0.9278, 0.2197, 0.9222, 0.197, 0.9389, 0.1553, 0.8889, 0.1894, 0.9, 0.2083, 0.9278, 0.197, 0.9389, 0.1894, 0.9, 0.75, 0.9556, 0.8144, 0.9611, 0.8712, 0.7722, 0.7841, 0.7889, 0.7083, 0.9278, 0.75, 0.9556, 0.7841, 0.7889, 0.75, 0.9556, 0.8712, 0.7722, 0.7083, 0.9278, 0.7841, 0.7889, 0.7462, 0.8111, 0.7083, 0.9278, 0.7462, 0.8111, 0.6667, 0.7833, 0.697, 0.9389, 0.7083, 0.9278, 0.6667, 0.7833, 0.8712, 0.7722, 0.8295, 0.7222, 0.7538, 0.7556, 0.7538, 0.7556, 0.7841, 0.7889, 0.8712, 0.7722, 0.7576, 0.6944, 0.6742, 0.7, 0.6629, 0.7444, 0.6742, 0.7, 0.6477, 0.7333, 0.6629, 0.7444, 0.7576, 0.6944, 0.6629, 0.7444, 0.7462, 0.7444, 0.1629, 0.7444, 0.2311, 0.7278, 0.2462, 0.7444, 0.1629, 0.7444, 0.1477, 0.7333, 0.2311, 0.7278, 0.6742, 0.7, 0.6629, 0.6833, 0.6477, 0.7333, 0.2462, 0.6778, 0.1477, 0.7333, 0.1629, 0.6833, 0.2462, 0.6778, 0.2311, 0.7278, 0.1477, 0.7333, 0.7576, 0.6944, 0.7462, 0.6778, 0.6629, 0.6833, 0.2462, 0.7444, 0.2311, 0.7278, 0.2462, 0.6778, 0.2462, 0.7444, 0.2462, 0.6778, 0.2576, 0.6944, 0.7576, 0.6944, 0.6629, 0.6833, 0.6742, 0.7, 0.3485, 0.65, 0.05682, 0.6556, 0.01136, 0.6056, 0.3485, 0.65, 0.01136, 0.6056, 0.3068, 0.6, 0.7538, 0.6111, 0.5568, 0.6556, 0.8485, 0.65, 0.8485, 0.65, 0.8258, 0.6111, 0.7538, 0.6111, 0.2841, 0.5611, 0.3258, 0.6111, 0.3485, 0.65, 0.3485, 0.65, 0.3068, 0.6, 0.2841, 0.5611, 0.2083, 0.5611, 0.2841, 0.5611, 0.3068, 0.6, 0.3068, 0.6, 0.01136, 0.6056, 0.2083, 0.5611, 0.2538, 0.6111, 0.2083, 0.5611, 0.2538, 0.3944, 0.2538, 0.3944, 0.2083, 0.5611, 0.04924, 0.4778, 0.7538, 0.6111, 0.7841, 0.5611, 0.7083, 0.5611, 0.2083, 0.5611, 0.01136, 0.6056, 0.04924, 0.4778, 0.5568, 0.6556, 0.5492, 0.4778, 0.5114, 0.6056, 0.5606, 0.4444, 0.5492, 0.4778, 0.5568, 0.6556, 0.04924, 0.4778, 0.06061, 0.4444, 0.2538, 0.3944, 0.7538, 0.6111, 0.5947, 0.4, 0.5606, 0.4444, 0.06061, 0.4444, 0.0947, 0.4, 0.2538, 0.3944, 0.5606, 0.4444, 0.5568, 0.6556, 0.7538, 0.6111, 0.7538, 0.6111, 0.7538, 0.3944, 0.5947, 0.4, 0.7538, 0.6111, 0.8258, 0.6111, 0.7841, 0.5611])
me_group_003.materials.append(mat_skin_002)
me_group_003.update()
me_group_003.normals_split_custom_set([tuple(v) for v in zip(*[iter([-0.6282, 0.4647, 0.6241, -0.5004, 0.1854, 0.8457, 0.6498, 0.322, 0.6886, -0.5005, 0.1853, 0.8457, 0.7004, -0.1403, 0.6998, 0.6497, 0.322, 0.6886, -0.6282, 0.4646, 0.6241, 0.6497, 0.322, 0.6886, 0.8152, 0.2992, 0.4959, 0.9742, 0.00442, 0.2256, 0.8152, 0.2992, 0.4959, 0.6497, 0.322, 0.6886, 0.6497, 0.322, 0.6886, 0.7004, -0.1402, 0.6998, 0.9111, 0.2278, 0.3434, 0.6497, 0.322, 0.6886, 0.9111, 0.2278, 0.3434, 0.9742, 0.004428, 0.2256, 0.8152, 0.2992, 0.4958, 0.9742, 0.004422, 0.2256, 0.9735, -0.003542, 0.2286, -0.01166, -0.5035, -0.8639, -0.007831, -0.4996, -0.8662, -0.01231, -0.514, -0.8577, -0.01231, -0.514, -0.8577, -0.01362, -0.5194, -0.8544, -0.01162, -0.5035, -0.8639, -0.01365, -0.5194, -0.8544, -0.01226, -0.514, -0.8577, -0.005915, -0.01311, -0.9999, -0.005932, -0.01309, -0.9999, -0.01229, -0.514, -0.8577, -0.01009, -0.009544, -0.9999, -0.01165, -0.5035, -0.8639, -0.004642, 0.01126, -0.9999, -0.004642, 0.01126, -0.9999, -0.01164, -0.5035, -0.8639, -0.004642, 0.01126, -0.9999, -0.007858, -0.4996, -0.8662, -0.9407, 0.002812, 0.3392, -0.6282, 0.4646, 0.6241, -0.9668, -0.001916, 0.2556, 0.9111, 0.2278, 0.3435, 0.6368, 0.615, 0.4651, -0.8271, 0.368, 0.4249, -0.9784, -0.03395, 0.2038, -0.7927, -0.2259, 0.5662, -0.9138, 0.1916, 0.3581, -0.8271, 0.368, 0.4249, -0.7927, -0.2259, 0.5662, -0.9407, 0.002813, 0.3392, -0.6697, 0.5893, 0.4519, -0.9793, -0.04238, 0.1977, -0.8271, 0.368, 0.4249, -0.9793, -0.0424, 0.1977, -0.9784, -0.03395, 0.2038, -0.8271, 0.368, 0.4249, -0.7417, 0.4594, 0.4888, 0.6367, 0.6149, 0.4652, -0.6697, 0.5893, 0.4519, 0.6367, 0.615, 0.4652, 0.9548, 0.02556, 0.2962, 0.9613, 0.04472, 0.2719, -0.001886, -0.523, -0.8523, -0.004901, -0.02346, -0.9997, -0.00798, -0.53, -0.8479, 0.9111, 0.2278, 0.3434, 0.9548, 0.02556, 0.2962, 0.6368, 0.615, 0.4651, -0.004901, -0.02347, -0.9997, -0.00184, -0.523, -0.8523, -0.004901, -0.02347, -0.9997, -0.00247, -0.6751, -0.7377, -0.002879, -0.3447, -0.9387, -0.001879, -0.523, -0.8523, -0.002883, -0.3446, -0.9387, 0.001177, -0.6751, -0.7378, -0.01507, 0.4168, -0.9089, 0.7004, -0.1402, 0.6998, 0.9646, 0.004878, 0.2636, 0.9548, 0.02555, 0.2962, 0.9548, 0.02557, 0.2962, 0.9111, 0.2278, 0.3434, 0.7004, -0.1402, 0.6998, -0.002495, -0.6751, -0.7377, -0.001853, -0.5231, -0.8523, -0.008003, -0.53, -0.848, -0.01508, 0.4168, -0.9089, -0.01458, 0.4194, -0.9077, -0.002873, -0.3446, -0.9387, -0.01758, 0.4193, -0.9077, -0.01512, 0.4168, -0.9089, -0.01562, 0.5627, -0.8265, 0.7004, -0.1402, 0.6998, 0.6519, -0.503, 0.5674, 0.9646, 0.004886, 0.2636, 0.9843, 0.03412, 0.1732, 0.9646, 0.004884, 0.2637, 0.6519, -0.503, 0.5674, -0.01562, 0.5627, -0.8265, -0.01509, 0.4168, -0.9089, -0.01345, 0.2897, -0.957, -0.7927, -0.2259, 0.5662, 0.6519, -0.503, 0.5674, 0.7004, -0.1402, 0.6999, -0.7927, -0.2259, 0.5663, -0.6291, -0.497, 0.5977, 0.6519, -0.503, 0.5674, -0.01345, 0.2897, -0.957, -0.01592, 0.02534, -0.9996, -0.01212, 0.01612, -0.9998, -0.9699, -0.01831, 0.2426, -0.6291, -0.497, 0.5977, -0.7927, -0.2259, 0.5662, -0.01558, 0.5628, -0.8265, -0.01345, 0.2897, -0.957, -0.01213, 0.01615, -0.9998, -0.9594, -0.0314, 0.2803, -0.9699, -0.01831, 0.2426, -0.7927, -0.2259, 0.5662, -0.7927, -0.2259, 0.5662, -0.9784, -0.03396, 0.2038, -0.9594, -0.03144, 0.2803, -0.5005, 0.1854, 0.8457, -0.7927, -0.2259, 0.5662, 0.7004, -0.1402, 0.6998, -0.7927, -0.2259, 0.5662, -0.5004, 0.1853, 0.8457, -0.9407, 0.00281, 0.3392, -0.9407, 0.002809, 0.3392, -0.5005, 0.1853, 0.8457, -0.6282, 0.4646, 0.6241, -0.8909, -0.4454, -0.0889, -0.8414, -0.02707, -0.5398, -0.9522, -0.1453, -0.2686, -0.4597, -0.3458, 0.818, -0.2936, 0.3392, 0.8937, -0.8262, 0.4421, 0.3492, -0.9876, 0.1462, -0.05715, -0.9733, -0.09866, -0.2074, -0.8294, -0.5584, 0.01517, -0.9876, 0.1462, -0.05713, -0.9463, -0.3229, 0.01464, -0.9923, -0.01258, 0.123, -0.9998, -0.008545, 0.01616, -0.9994, -0.02415, 0.0241, -0.8479, -0.2506, 0.4673, -0.7514, -0.3541, 0.5568, -0.4597, -0.3457, 0.818, -0.8262, 0.4421, 0.3491, -0.7513, -0.3542, 0.5568, -0.9994, -0.02417, 0.02411, -0.812, -0.5633, 0.1528, -0.8909, -0.4453, -0.0889, -0.9522, -0.1453, -0.2686, -0.7962, -0.3675, -0.4807, -0.812, -0.5633, 0.1528, -0.4185, -0.778, -0.4687, 0.345, -0.7747, 0.5299, -0.6685, 0.5868, 0.4569, -0.2936, 0.3391, 0.8937, 0.33, 0.6786, 0.6562, -0.6686, 0.5868, 0.4568, 0.33, 0.6786, 0.6562, 0.9336, 0.2764, 0.2281, -0.2936, 0.3392, 0.8937, -0.4597, -0.3457, 0.818, 0.4636, -0.1646, 0.8706, -0.2936, 0.3392, 0.8937, 0.4636, -0.1647, 0.8706, 0.33, 0.6786, 0.6562, -0.4596, -0.3457, 0.818, -0.4881, -0.4714, 0.7346, 0.6646, -0.4372, 0.6059, -0.4597, -0.3458, 0.818, 0.2766, -0.5677, 0.7754, 0.4637, -0.1646, 0.8706, -0.4037, 0.377, -0.8336, -0.004817, -0.01211, -0.9999, -0.004817, -0.01211, -0.9999, -0.4037, 0.377, -0.8336, -0.004817, -0.01211, -0.9999, 0.001738, 0.6913, -0.7225, -0.447, -0.8945, 0.009181, -0.8618, -0.472, -0.1858, -0.004881, -1.0, 0.003264, -0.7031, -0.7111, 0.004407, -0.004888, -1.0, 0.003248, -0.007522, -1.0, -0.00192, -0.006991, 0.02155, 0.9997, -0.001309, 0.7172, 0.6969, -0.01055, 0.4622, 0.8867, -0.4497, 0.01012, 0.8931, -0.006996, 0.02155, 0.9997, -0.02195, 0.01227, 0.9997, -0.001224, 0.9999, -0.01496, -0.00107, 0.4327, -0.9015, 0.651, 0.6756, -0.3461, 0.002475, 0.9024, 0.431, 0.6924, 0.7212, -0.02033, 0.565, 0.6065, 0.5594, 0.9489, 0.2955, -0.1107, 0.8223, 0.5689, -0.01337, 0.9982, -0.01068, -0.05979, 0.9336, 0.2764, 0.2281, 0.33, 0.6786, 0.6562, 0.4637, -0.1646, 0.8706, 0.9677, 0.1037, -0.2299, 0.8561, 0.1901, -0.4807, 0.9587, 0.2769, 0.06441, 0.9999, 0.005688, 0.009598, 0.9677, 0.1037, -0.2299, 0.9587, 0.2769, 0.06441, 0.9336, 0.2764, 0.2281, 0.4636, -0.1647, 0.8706, 0.7694, -0.37, 0.5207, 0.8652, -0.259, 0.4292, 0.9999, 0.005701, 0.009574, 0.9336, 0.2764, 0.2281, 0.8652, -0.259, 0.4292, 0.9997, 0.0244, -0.006307, 0.9999, 0.005713, 0.009581, 0.9982, -0.01068, -0.05979, 0.8223, 0.5689, -0.01335, 0.995, 0.01084, 0.09926, -0.8713, 0.1764, -0.4579, -0.7142, 0.1924, -0.673, -0.8548, -0.04308, -0.5172, -0.7962, -0.3674, -0.4807, -0.9522, -0.1453, -0.2686, -0.8824, -0.09337, -0.4611, 0.8561, 0.19, -0.4807, 0.9677, 0.1037, -0.2299, 0.9686, 0.01187, -0.2483, 0.9677, 0.1037, -0.2299, 0.9929, -0.02668, -0.1162, 0.9686, 0.01186, -0.2483, 0.9929, -0.02668, -0.1162, 0.9432, -0.3273, -0.05707, 0.9205, -0.3105, -0.2371, -0.7142, 0.1924, -0.673, -0.8713, 0.1764, -0.4579, -0.8872, 0.46, 0.035, 0.6646, -0.4372, 0.6059, -0.6459, -0.407, 0.6459, 0.001711, -0.7842, 0.6205, 0.001702, -0.7842, 0.6205, -0.6459, -0.407, 0.6459, -0.4815, -0.7651, 0.4276, 0.8806, -0.1883, -0.4349, 0.9914, -0.1303, -0.01077, 0.8145, -0.2687, 0.5142, 0.9301, -0.242, -0.2765, 0.9937, -0.1119, 0.0008265, 0.7023, -0.2289, 0.6741, 0.7023, -0.2289, 0.6741, 0.9865, -0.06178, 0.1516, 0.9301, -0.242, -0.2765, 0.6864, -0.3649, -0.6291, 0.694, -0.2747, -0.6655, 0.9865, -0.06176, 0.1516, 0.9429, 0.19, -0.2737, 0.9956, -0.09381, -0.003676, 0.9865, -0.06176, 0.1516, 0.8561, 0.1901, -0.4807, 0.9955, 0.02329, -0.09164, 0.9587, 0.2769, 0.06439, -0.005819, -0.1867, -0.9824, -0.003768, -0.2706, -0.9627, 0.135, 0.4383, -0.8886, -0.6956, -0.3264, -0.64, 0.6939, -0.2748, -0.6655, 0.3135, -0.3008, -0.9007, -0.6854, -0.2887, -0.6685, -0.6956, -0.3265, -0.64, 0.3135, -0.3008, -0.9007, 0.008868, 0.8795, 0.4759, 0.01026, 0.4464, 0.8948, 0.007713, 0.999, 0.04387, 0.007713, 0.999, 0.04387, 0.008819, 0.8795, 0.4759, 0.007713, 0.999, 0.04387, 0.01169, -0.1062, 0.9943, 0.5562, -0.2341, 0.7974, 0.0103, 0.4464, 0.8948, 0.008846, 0.8795, 0.4758, 0.0117, -0.1062, 0.9943, 0.01033, 0.4464, 0.8948, -0.6777, -0.2827, 0.6789, 0.7081, -0.1278, 0.6944, 0.7023, -0.2289, 0.6741, -0.6972, -0.1534, 0.7003, -0.6777, -0.2827, 0.6789, 0.7023, -0.2289, 0.6741, -0.4166, 0.4704, 0.7779, 0.7802, 0.2794, 0.5597, 0.008127, -0.08487, 0.9964, 0.01276, -0.2125, 0.9771, -0.4166, 0.4705, 0.7779, 0.008123, -0.08484, 0.9964, -0.9301, -0.21, 0.3014, -0.9935, -0.1137, 5.665e-05, -0.6991, -0.2148, -0.682, -0.6956, -0.3265, -0.64, -0.9159, -0.2185, 0.3367, -0.9301, -0.21, 0.3014, -0.6956, -0.3264, -0.64, -0.9301, -0.2099, 0.3015, -0.6991, -0.2148, -0.682, -0.9159, -0.2185, 0.3367, -0.6956, -0.3265, -0.64, -0.8375, -0.3852, -0.3875, -0.9159, -0.2185, 0.3367, -0.8375, -0.3852, -0.3875, -0.8348, 0.204, -0.5114, -0.8872, 0.4601, 0.03498, -0.9875, -0.05455, -0.1479, -0.7142, 0.1924, -0.673, -0.6991, -0.2148, -0.682, 0.6863, -0.2301, -0.69, 0.3065, -0.3067, -0.9011, 0.3065, -0.3067, -0.9011, -0.6956, -0.3265, -0.64, -0.6991, -0.2148, -0.682, -0.8983, 0.4387, 0.02435, -0.4819, -0.8757, 0.02889, -0.6596, -0.3278, 0.6764, -0.4819, -0.8757, 0.02884, -0.04995, -0.9987, 0.003636, -0.8941, -0.4471, 0.02696, -0.9993, -0.005858, 0.03619, -0.894, -0.4472, 0.02691, -0.9998, -0.01282, 0.01386, -0.4319, 0.005979, 0.9019, 0.006329, 0.006284, 1.0, 0.0111, 0.005456, 0.9999, -0.4319, 0.006017, 0.9019, 0.00153, 0.007118, 1.0, 0.006301, 0.00629, 1.0, -0.4819, -0.8757, 0.02889, -0.07585, -0.9969, 0.01881, -0.04996, -0.9987, 0.003638, 0.9998, -0.01351, -0.01339, 0.9998, -0.01351, -0.01339, 0.7055, -0.01188, -0.7087, 0.9998, -0.01351, -0.01339, 0.9998, -0.01351, -0.01339, 0.9998, -0.01351, -0.01339, -0.001048, -0.005258, -1.0, -0.01106, -0.006989, -0.9999, -0.001048, -0.005258, -1.0, -0.02456, 0.9995, -0.01748, -0.02456, 0.9995, -0.01748, -0.02456, 0.9995, -0.01748, -0.02456, 0.9995, -0.01749, -0.02456, 0.9995, -0.01749, -0.7145, 0.699, 0.02861, -0.001053, -0.005255, -1.0, 0.444, -0.01072, -0.896, 0.008961, -0.003523, -1.0, 0.006422, 0.005678, 1.0, 0.004767, 0.005401, 1.0, 0.4491, 0.01069, 0.8934, 0.006553, 0.0057, 1.0, 0.4491, 0.0107, 0.8934, 0.8866, 0.0122, 0.4624, -0.9746, -0.06095, -0.2154, -0.8871, -0.3743, -0.2702, -0.9998, -0.009011, 0.0193, -0.9998, -0.009058, 0.01952, -0.9997, -0.00946, 0.02149, -0.9746, -0.06093, -0.2154, -0.005623, 0.2897, -0.9571, -0.002304, 0.2932, -0.9561, -0.006007, 0.5525, -0.8335, -0.006016, 0.5525, -0.8335, -0.0123, 0.5463, -0.8375, -0.005594, 0.2897, -0.9571, 0.9999, 0.01209, 0.008851, 0.9994, 0.009325, 0.03203, 0.8866, 0.01239, 0.4624, 0.8866, 0.01238, 0.4624, 0.7063, 0.01237, 0.7078, 0.9674, 0.2531, 0.004191, -0.0008279, 0.4457, -0.8952, 0.9, 0.3122, -0.3042, 0.9444, 0.3285, -0.01326, 0.9444, 0.3286, -0.01322, 0.9674, 0.2531, 0.004183, 0.9998, 0.01319, -0.01134, -0.6525, 0.1725, -0.7379, -0.005606, 0.2896, -0.9571, 0.001883, 0.7016, -0.7126, 0.9674, 0.2531, 0.004213, 0.9999, 0.01195, 0.00856, 0.9999, 0.01314, -0.01128, -0.5268, -0.7999, -0.2876, -0.2067, -0.9705, -0.124, -0.007469, -0.9999, 0.009354, -0.8398, -0.4286, -0.3332, -0.2067, -0.9705, -0.124, -0.74, -0.635, -0.2216, 0.9998, 0.01314, -0.01128, 0.9999, 0.01552, -0.005118, 0.9444, 0.3286, -0.01318, -0.8406, -0.05162, -0.5392, -0.9423, -0.1066, -0.3173, -0.8398, -0.4286, -0.3332, 0.9999, 0.01553, -0.005077, 0.9998, 0.01789, 0.01192, 0.9444, 0.3285, -0.01319, -0.8398, -0.4286, -0.3332, -0.74, -0.635, -0.2216, -0.8406, -0.0516, -0.5392, -0.8406, -0.0516, -0.5392, -0.8942, -0.01802, -0.4472, -0.9423, -0.1065, -0.3173, -0.6525, 0.1725, -0.7379, -0.002305, 0.2932, -0.956, -0.005595, 0.2896, -0.9571])] * 3)])
me_group_004 = bpy.data.meshes.new('Group.004')
me_group_004.from_pydata([(1.271, -5.603, -4.175), (1.326, -11.07, -4.107), (1.36, -11.03, -1.653), (1.304, -5.559, -1.721), (0.08537, -5.647, -4.159), (0.29, -5.572, -0.9726), (0.4012, -11.08, -0.8971)], [], [(2, 1, 0), (4, 0, 1), (2, 0, 3), (4, 3, 0), (5, 3, 4), (5, 4, 1), (1, 6, 5), (6, 3, 5), (1, 2, 6), (6, 2, 3)])
_uv = me_group_004.uv_layers.new(name='UVMap')
_uv.uv.foreach_set('vector', [0.06061, 0.1667, 0.07954, 0.1667, 0.07954, 0.2389, 0.572, 0.2389, 0.5795, 0.2389, 0.5795, 0.1667, 0.06061, 0.1667, 0.07954, 0.2389, 0.06439, 0.2389, 0.572, 0.2389, 0.5644, 0.2389, 0.5795, 0.2389, 0.553, 0.2444, 0.5644, 0.2389, 0.572, 0.2389, 0.553, 0.2444, 0.572, 0.2389, 0.5795, 0.1667, 0.5795, 0.1667, 0.5492, 0.1667, 0.553, 0.2444, 0.04924, 0.1667, 0.06439, 0.2389, 0.05303, 0.2444, 0.5795, 0.1667, 0.5606, 0.1667, 0.5492, 0.1667, 0.04924, 0.1667, 0.06061, 0.1667, 0.06439, 0.2389])
me_group_004.materials.append(mat_skin_002)
me_group_004.update()
me_group_004.normals_split_custom_set([tuple(v) for v in zip(*[iter([0.9085, -0.3254, 0.2623, 0.7337, -0.6794, 0.00213, 0.9999, 0.009989, -0.01381, -0.01346, -0.0126, -0.9998, -0.01346, -0.0126, -0.9998, -0.6064, -0.0223, -0.7949, 0.9085, -0.3254, 0.2623, 0.9999, 0.009989, -0.01381, 0.8141, 0.01804, 0.5804, -0.03349, 0.9992, -0.01946, -0.03353, 0.9992, -0.01944, -0.03782, 0.9991, -0.0173, -0.02917, 0.9993, -0.02163, -0.03345, 0.9993, -0.01948, -0.0335, 0.9992, -0.01946, -0.9864, -0.1251, -0.1068, -0.9727, -0.222, 0.06771, -0.8293, -0.5522, -0.08548, -0.8442, -0.1118, -0.5243, -0.9606, -0.0232, -0.277, -0.9864, -0.1251, -0.1068, 0.564, -0.4229, 0.7093, 0.8141, 0.01806, 0.5804, 0.5932, 0.02302, 0.8047, 0.0772, -0.9953, 0.05825, 0.9085, -0.3254, 0.2622, 0.564, -0.4229, 0.7093, 0.564, -0.423, 0.7092, 0.9085, -0.3254, 0.2623, 0.8141, 0.01806, 0.5805])] * 3)])

# ---- objects
ob_camera = bpy.data.objects.new('Camera', cam_camera_001)
ob_group_005 = bpy.data.objects.new('Group.005', me_group_041)
ob_group_003 = bpy.data.objects.new('Group.003', me_group_003)
ob_group_004 = bpy.data.objects.new('Group.004', me_group_004)

# ---- transforms, parenting, visibility, modifiers, constraints
ob_camera.location = (15.09, 29.82, 10.05)
ob_camera.rotation_euler = (1.571, 0.0, 3.142)
ob_group_005.location = (-0.2043, -0.8976, -3.379)
ob_group_003.location = (0.0, 0.0, 0.0)
ob_group_004.location = (0.0, 0.0, 0.0)

# ---- collection membership
col_collection.objects.link(ob_camera)
col_collection.objects.link(ob_group_005)
col_collection.objects.link(ob_group_003)
col_collection.objects.link(ob_group_004)

# ---- scene / render settings (as saved in the file)
scene.camera = ob_camera
scene.frame_start = 1; scene.frame_end = 7; scene.frame_set(1)
scene.render.engine = 'BLENDER_EEVEE_NEXT'
scene.render.image_settings.color_depth = '16'
scene.render.image_settings.compression = 0
scene.render.image_settings.color_management = 'OVERRIDE'
scene.render.resolution_x = 960
scene.render.resolution_y = 540
scene.render.fps = 6
scene.render.filter_size = 1.0
scene.render.film_transparent = True
scene.cycles.sampling_pattern = 'TABULATED_SOBOL'
scene.cycles.use_light_tree = False
scene.eevee.motion_blur_depth_scale = 0.0
scene.view_settings.view_transform = 'Filmic'
bpy.context.view_layer.update()
